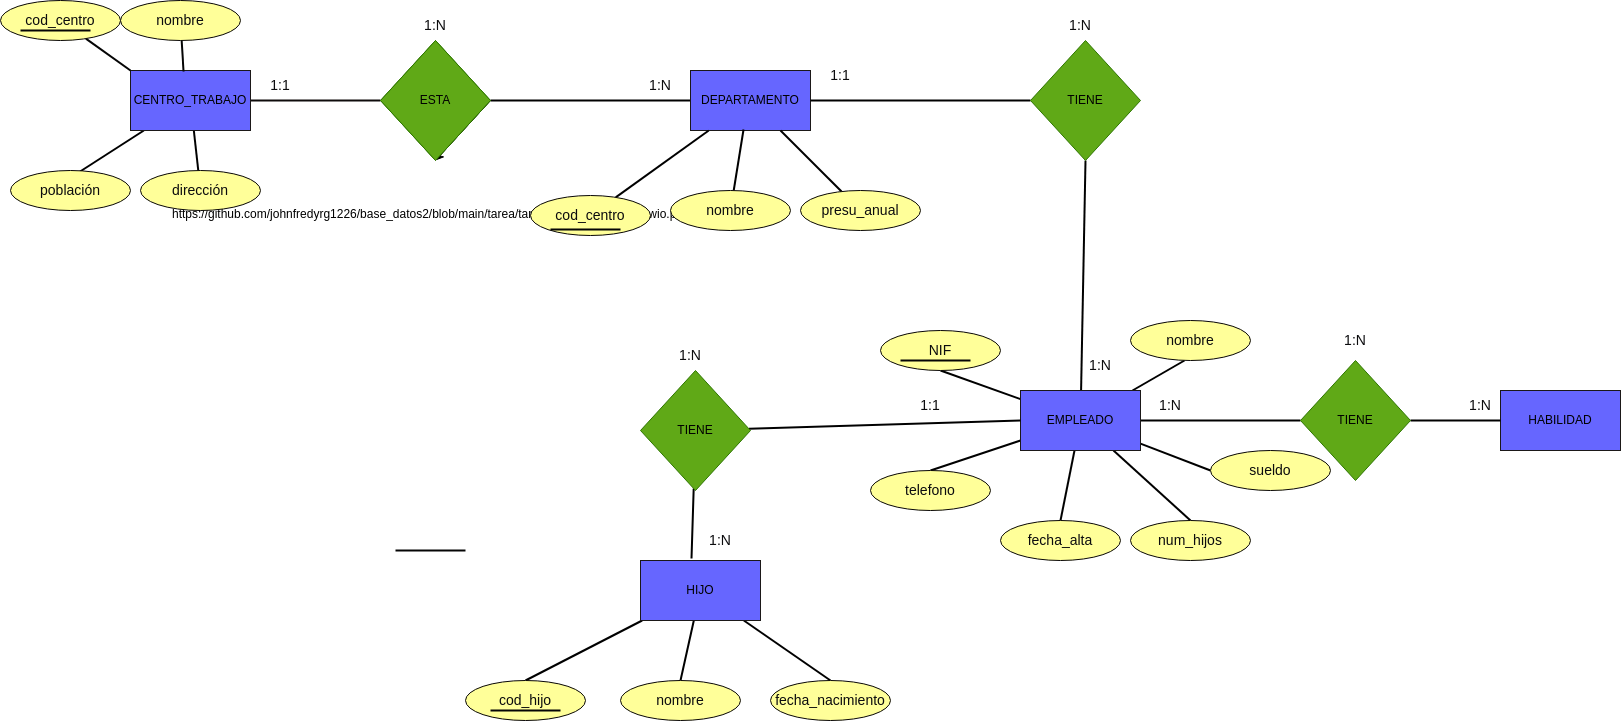

The diagram above was exported from draw.io. Its source (the exported page's mxGraphModel, read from the mxfile embedded in the PNG):
<mxGraphModel dx="1718" dy="764" grid="1" gridSize="10" guides="1" tooltips="1" connect="1" arrows="1" fold="1" page="1" pageScale="1" pageWidth="850" pageHeight="1100" background="#ffffff" math="0" shadow="0">
  <root>
    <mxCell id="0" />
    <mxCell id="1" parent="0" />
    <mxCell id="2" value="" style="endArrow=none;html=1;rounded=1;strokeColor=#0e0b0b;exitX=1;exitY=0.5;exitDx=0;exitDy=0;strokeWidth=2;" edge="1" parent="1" source="3" target="4">
      <mxGeometry width="50" height="50" relative="1" as="geometry">
        <mxPoint x="309" y="110" as="sourcePoint" />
        <mxPoint x="359" y="60" as="targetPoint" />
      </mxGeometry>
    </mxCell>
    <mxCell id="17" style="edgeStyle=none;html=1;strokeWidth=2;strokeColor=#000000;endArrow=none;endFill=0;" edge="1" parent="1" source="3" target="16">
      <mxGeometry relative="1" as="geometry" />
    </mxCell>
    <mxCell id="18" style="edgeStyle=none;html=1;entryX=0.567;entryY=0.05;entryDx=0;entryDy=0;entryPerimeter=0;strokeColor=#000000;strokeWidth=2;endArrow=none;endFill=0;" edge="1" parent="1" source="3" target="15">
      <mxGeometry relative="1" as="geometry" />
    </mxCell>
    <mxCell id="3" value="CENTRO_TRABAJO" style="rounded=0;whiteSpace=wrap;html=1;fillStyle=auto;fillColor=#6666FF;strokeColor=#1b1818;" vertex="1" parent="1">
      <mxGeometry x="10" y="90" width="120" height="60" as="geometry" />
    </mxCell>
    <mxCell id="26" style="edgeStyle=none;html=1;entryX=0;entryY=0.5;entryDx=0;entryDy=0;strokeColor=#000000;strokeWidth=2;endArrow=none;endFill=0;" edge="1" parent="1" source="4" target="19">
      <mxGeometry relative="1" as="geometry" />
    </mxCell>
    <mxCell id="4" value="&lt;font color=&quot;#000000&quot;&gt;ESTA&lt;/font&gt;" style="rhombus;whiteSpace=wrap;html=1;fillStyle=auto;fillColor=#60a917;fontColor=#ffffff;strokeColor=#2D7600;" vertex="1" parent="1">
      <mxGeometry x="260" y="60" width="110" height="120" as="geometry" />
    </mxCell>
    <mxCell id="5" style="edgeStyle=none;html=1;exitX=1;exitY=0.5;exitDx=0;exitDy=0;entryX=0.5;entryY=1;entryDx=0;entryDy=0;" edge="1" parent="1" source="4" target="4">
      <mxGeometry relative="1" as="geometry" />
    </mxCell>
    <mxCell id="6" value="1:N" style="text;html=1;strokeColor=none;fillColor=none;align=center;verticalAlign=middle;whiteSpace=wrap;rounded=0;labelBackgroundColor=none;fillStyle=auto;fontSize=14;fontColor=#0c0c0e;" vertex="1" parent="1">
      <mxGeometry x="285" y="30" width="60" height="30" as="geometry" />
    </mxCell>
    <mxCell id="7" style="edgeStyle=none;html=1;entryX=0;entryY=0;entryDx=0;entryDy=0;strokeColor=#050505;strokeWidth=2;endArrow=none;endFill=0;" edge="1" parent="1" source="8" target="3">
      <mxGeometry relative="1" as="geometry" />
    </mxCell>
    <mxCell id="8" value="cod_centro" style="ellipse;whiteSpace=wrap;html=1;labelBackgroundColor=none;fillStyle=auto;strokeColor=#090707;fontSize=14;fontColor=#0c0c0e;fillColor=#FFFF99;" vertex="1" parent="1">
      <mxGeometry x="-120" y="20" width="120" height="40" as="geometry" />
    </mxCell>
    <mxCell id="9" style="edgeStyle=none;html=1;entryX=0.442;entryY=0.017;entryDx=0;entryDy=0;entryPerimeter=0;strokeColor=#050505;strokeWidth=2;endArrow=none;endFill=0;" edge="1" parent="1" source="10" target="3">
      <mxGeometry relative="1" as="geometry" />
    </mxCell>
    <mxCell id="10" value="nombre" style="ellipse;whiteSpace=wrap;html=1;labelBackgroundColor=none;fillStyle=auto;strokeColor=#090707;fontSize=14;fontColor=#0c0c0e;fillColor=#FFFF99;" vertex="1" parent="1">
      <mxGeometry y="20" width="120" height="40" as="geometry" />
    </mxCell>
    <mxCell id="11" value="" style="endArrow=none;html=1;strokeColor=#050505;strokeWidth=2;" edge="1" parent="1">
      <mxGeometry width="50" height="50" relative="1" as="geometry">
        <mxPoint x="-100" y="50" as="sourcePoint" />
        <mxPoint x="-30" y="50" as="targetPoint" />
      </mxGeometry>
    </mxCell>
    <mxCell id="12" value="1:1" style="text;html=1;strokeColor=none;fillColor=none;align=center;verticalAlign=middle;whiteSpace=wrap;rounded=0;labelBackgroundColor=none;fillStyle=auto;fontSize=14;fontColor=#0c0c0e;" vertex="1" parent="1">
      <mxGeometry x="130" y="90" width="60" height="30" as="geometry" />
    </mxCell>
    <mxCell id="13" value="1:N" style="text;html=1;strokeColor=none;fillColor=none;align=center;verticalAlign=middle;whiteSpace=wrap;rounded=0;labelBackgroundColor=none;fillStyle=auto;fontSize=14;fontColor=#0c0c0e;" vertex="1" parent="1">
      <mxGeometry x="510" y="90" width="60" height="30" as="geometry" />
    </mxCell>
    <mxCell id="14" value="https://github.com/johnfredyrg1226/base_datos2/blob/main/tarea/tarea4/equipo_futbol.drawio.png" style="text;html=1;" vertex="1" parent="1">
      <mxGeometry x="50" y="220" width="540" height="30" as="geometry" />
    </mxCell>
    <mxCell id="15" value="población" style="ellipse;whiteSpace=wrap;html=1;labelBackgroundColor=none;fillStyle=auto;strokeColor=#090707;fontSize=14;fontColor=#0c0c0e;fillColor=#FFFF99;" vertex="1" parent="1">
      <mxGeometry x="-110" y="190" width="120" height="40" as="geometry" />
    </mxCell>
    <mxCell id="16" value="dirección" style="ellipse;whiteSpace=wrap;html=1;labelBackgroundColor=none;fillStyle=auto;strokeColor=#090707;fontSize=14;fontColor=#0c0c0e;fillColor=#FFFF99;" vertex="1" parent="1">
      <mxGeometry x="20" y="190" width="120" height="40" as="geometry" />
    </mxCell>
    <mxCell id="19" value="DEPARTAMENTO" style="rounded=0;whiteSpace=wrap;html=1;fillStyle=auto;fillColor=#6666FF;strokeColor=#1b1818;" vertex="1" parent="1">
      <mxGeometry x="570" y="90" width="120" height="60" as="geometry" />
    </mxCell>
    <mxCell id="24" style="edgeStyle=none;html=1;entryX=0.442;entryY=0.983;entryDx=0;entryDy=0;entryPerimeter=0;strokeColor=#000000;strokeWidth=2;endArrow=none;endFill=0;" edge="1" parent="1" source="20" target="19">
      <mxGeometry relative="1" as="geometry" />
    </mxCell>
    <mxCell id="20" value="nombre" style="ellipse;whiteSpace=wrap;html=1;labelBackgroundColor=none;fillStyle=auto;strokeColor=#090707;fontSize=14;fontColor=#0c0c0e;fillColor=#FFFF99;" vertex="1" parent="1">
      <mxGeometry x="550" y="210" width="120" height="40" as="geometry" />
    </mxCell>
    <mxCell id="25" style="edgeStyle=none;html=1;strokeColor=#000000;strokeWidth=2;endArrow=none;endFill=0;" edge="1" parent="1" source="21" target="19">
      <mxGeometry relative="1" as="geometry" />
    </mxCell>
    <mxCell id="21" value="presu_anual" style="ellipse;whiteSpace=wrap;html=1;labelBackgroundColor=none;fillStyle=auto;strokeColor=#090707;fontSize=14;fontColor=#0c0c0e;fillColor=#FFFF99;" vertex="1" parent="1">
      <mxGeometry x="680" y="210" width="120" height="40" as="geometry" />
    </mxCell>
    <mxCell id="23" style="edgeStyle=none;html=1;strokeColor=#000000;strokeWidth=2;endArrow=none;endFill=0;" edge="1" parent="1" source="22" target="19">
      <mxGeometry relative="1" as="geometry" />
    </mxCell>
    <mxCell id="22" value="cod_centro" style="ellipse;whiteSpace=wrap;html=1;labelBackgroundColor=none;fillStyle=auto;strokeColor=#090707;fontSize=14;fontColor=#0c0c0e;fillColor=#FFFF99;" vertex="1" parent="1">
      <mxGeometry x="410" y="215" width="120" height="40" as="geometry" />
    </mxCell>
    <mxCell id="28" style="edgeStyle=none;html=1;strokeColor=#000000;strokeWidth=2;endArrow=none;endFill=0;entryX=0.5;entryY=1;entryDx=0;entryDy=0;" edge="1" parent="1" source="27" target="31">
      <mxGeometry relative="1" as="geometry">
        <mxPoint x="830" y="330" as="targetPoint" />
      </mxGeometry>
    </mxCell>
    <mxCell id="40" style="edgeStyle=none;html=1;entryX=0.45;entryY=1;entryDx=0;entryDy=0;entryPerimeter=0;strokeColor=#000000;strokeWidth=2;endArrow=none;endFill=0;" edge="1" parent="1" source="27" target="34">
      <mxGeometry relative="1" as="geometry" />
    </mxCell>
    <mxCell id="41" style="edgeStyle=none;html=1;entryX=0;entryY=0.5;entryDx=0;entryDy=0;strokeColor=#000000;strokeWidth=2;endArrow=none;endFill=0;" edge="1" parent="1" source="27" target="39">
      <mxGeometry relative="1" as="geometry" />
    </mxCell>
    <mxCell id="42" style="edgeStyle=none;html=1;entryX=0.5;entryY=0;entryDx=0;entryDy=0;strokeColor=#000000;strokeWidth=2;endArrow=none;endFill=0;" edge="1" parent="1" source="27" target="38">
      <mxGeometry relative="1" as="geometry" />
    </mxCell>
    <mxCell id="43" style="edgeStyle=none;html=1;entryX=0.5;entryY=0;entryDx=0;entryDy=0;strokeColor=#000000;strokeWidth=2;endArrow=none;endFill=0;" edge="1" parent="1" source="27" target="37">
      <mxGeometry relative="1" as="geometry" />
    </mxCell>
    <mxCell id="44" style="edgeStyle=none;html=1;entryX=0.5;entryY=0;entryDx=0;entryDy=0;strokeColor=#000000;strokeWidth=2;endArrow=none;endFill=0;" edge="1" parent="1" source="27" target="35">
      <mxGeometry relative="1" as="geometry" />
    </mxCell>
    <mxCell id="45" style="edgeStyle=none;html=1;entryX=0.5;entryY=1;entryDx=0;entryDy=0;strokeColor=#000000;strokeWidth=2;endArrow=none;endFill=0;" edge="1" parent="1" source="27" target="33">
      <mxGeometry relative="1" as="geometry" />
    </mxCell>
    <mxCell id="69" style="edgeStyle=none;html=1;entryX=0;entryY=0.5;entryDx=0;entryDy=0;strokeColor=#000000;strokeWidth=2;endArrow=none;endFill=0;" edge="1" parent="1" source="27" target="68">
      <mxGeometry relative="1" as="geometry" />
    </mxCell>
    <mxCell id="27" value="EMPLEADO" style="rounded=0;whiteSpace=wrap;html=1;fillStyle=auto;fillColor=#6666FF;strokeColor=#1b1818;" vertex="1" parent="1">
      <mxGeometry x="900" y="410" width="120" height="60" as="geometry" />
    </mxCell>
    <mxCell id="29" value="&lt;font color=&quot;#000000&quot;&gt;ESTA&lt;/font&gt;" style="rhombus;whiteSpace=wrap;html=1;fillStyle=auto;fillColor=#60a917;fontColor=#ffffff;strokeColor=#2D7600;" vertex="1" parent="1">
      <mxGeometry x="260" y="60" width="110" height="120" as="geometry" />
    </mxCell>
    <mxCell id="32" style="edgeStyle=none;html=1;entryX=1;entryY=0.5;entryDx=0;entryDy=0;strokeColor=#000000;strokeWidth=2;endArrow=none;endFill=0;" edge="1" parent="1" source="31" target="19">
      <mxGeometry relative="1" as="geometry" />
    </mxCell>
    <mxCell id="31" value="&lt;font color=&quot;#000000&quot;&gt;TIENE&lt;/font&gt;" style="rhombus;whiteSpace=wrap;html=1;fillStyle=auto;fillColor=#60a917;fontColor=#ffffff;strokeColor=#2D7600;" vertex="1" parent="1">
      <mxGeometry x="910" y="60" width="110" height="120" as="geometry" />
    </mxCell>
    <mxCell id="33" value="NIF" style="ellipse;whiteSpace=wrap;html=1;labelBackgroundColor=none;fillStyle=auto;strokeColor=#090707;fontSize=14;fontColor=#0c0c0e;fillColor=#FFFF99;" vertex="1" parent="1">
      <mxGeometry x="760" y="350" width="120" height="40" as="geometry" />
    </mxCell>
    <mxCell id="34" value="nombre" style="ellipse;whiteSpace=wrap;html=1;labelBackgroundColor=none;fillStyle=auto;strokeColor=#090707;fontSize=14;fontColor=#0c0c0e;fillColor=#FFFF99;" vertex="1" parent="1">
      <mxGeometry x="1010" y="340" width="120" height="40" as="geometry" />
    </mxCell>
    <mxCell id="35" value="telefono" style="ellipse;whiteSpace=wrap;html=1;labelBackgroundColor=none;fillStyle=auto;strokeColor=#090707;fontSize=14;fontColor=#0c0c0e;fillColor=#FFFF99;" vertex="1" parent="1">
      <mxGeometry x="750" y="490" width="120" height="40" as="geometry" />
    </mxCell>
    <mxCell id="37" value="fecha_alta" style="ellipse;whiteSpace=wrap;html=1;labelBackgroundColor=none;fillStyle=auto;strokeColor=#090707;fontSize=14;fontColor=#0c0c0e;fillColor=#FFFF99;" vertex="1" parent="1">
      <mxGeometry x="880" y="540" width="120" height="40" as="geometry" />
    </mxCell>
    <mxCell id="38" value="num_hijos" style="ellipse;whiteSpace=wrap;html=1;labelBackgroundColor=none;fillStyle=auto;strokeColor=#090707;fontSize=14;fontColor=#0c0c0e;fillColor=#FFFF99;" vertex="1" parent="1">
      <mxGeometry x="1010" y="540" width="120" height="40" as="geometry" />
    </mxCell>
    <mxCell id="39" value="sueldo" style="ellipse;whiteSpace=wrap;html=1;labelBackgroundColor=none;fillStyle=auto;strokeColor=#090707;fontSize=14;fontColor=#0c0c0e;fillColor=#FFFF99;" vertex="1" parent="1">
      <mxGeometry x="1090" y="470" width="120" height="40" as="geometry" />
    </mxCell>
    <mxCell id="46" value="" style="endArrow=none;html=1;strokeColor=#050505;strokeWidth=2;" edge="1" parent="1">
      <mxGeometry width="50" height="50" relative="1" as="geometry">
        <mxPoint x="780" y="380" as="sourcePoint" />
        <mxPoint x="850" y="380" as="targetPoint" />
      </mxGeometry>
    </mxCell>
    <mxCell id="47" value="" style="endArrow=none;html=1;strokeColor=#050505;strokeWidth=2;" edge="1" parent="1">
      <mxGeometry width="50" height="50" relative="1" as="geometry">
        <mxPoint x="430" y="249" as="sourcePoint" />
        <mxPoint x="500" y="249" as="targetPoint" />
      </mxGeometry>
    </mxCell>
    <mxCell id="62" style="edgeStyle=none;html=1;entryX=0.5;entryY=0;entryDx=0;entryDy=0;strokeColor=#000000;strokeWidth=2;endArrow=none;endFill=0;" edge="1" parent="1" source="49" target="59">
      <mxGeometry relative="1" as="geometry" />
    </mxCell>
    <mxCell id="63" style="edgeStyle=none;html=1;entryX=0.5;entryY=0;entryDx=0;entryDy=0;strokeColor=#000000;strokeWidth=2;endArrow=none;endFill=0;" edge="1" parent="1" source="49" target="60">
      <mxGeometry relative="1" as="geometry" />
    </mxCell>
    <mxCell id="64" style="edgeStyle=none;html=1;entryX=0.5;entryY=0;entryDx=0;entryDy=0;strokeColor=#000000;strokeWidth=2;endArrow=none;endFill=0;" edge="1" parent="1" source="49" target="61">
      <mxGeometry relative="1" as="geometry" />
    </mxCell>
    <mxCell id="49" value="HIJO" style="rounded=0;whiteSpace=wrap;html=1;fillStyle=auto;fillColor=#6666FF;strokeColor=#1b1818;" vertex="1" parent="1">
      <mxGeometry x="520" y="580" width="120" height="60" as="geometry" />
    </mxCell>
    <mxCell id="51" style="edgeStyle=none;html=1;entryX=0;entryY=0.5;entryDx=0;entryDy=0;strokeColor=#000000;strokeWidth=2;endArrow=none;endFill=0;" edge="1" parent="1" source="50" target="27">
      <mxGeometry relative="1" as="geometry" />
    </mxCell>
    <mxCell id="52" style="edgeStyle=none;html=1;entryX=0.425;entryY=-0.033;entryDx=0;entryDy=0;entryPerimeter=0;strokeColor=#000000;strokeWidth=2;endArrow=none;endFill=0;" edge="1" parent="1" source="50" target="49">
      <mxGeometry relative="1" as="geometry" />
    </mxCell>
    <mxCell id="50" value="&lt;font color=&quot;#000000&quot;&gt;TIENE&lt;/font&gt;" style="rhombus;whiteSpace=wrap;html=1;fillStyle=auto;fillColor=#60a917;fontColor=#ffffff;strokeColor=#2D7600;" vertex="1" parent="1">
      <mxGeometry x="520" y="390" width="110" height="120" as="geometry" />
    </mxCell>
    <mxCell id="53" value="1:N" style="text;html=1;strokeColor=none;fillColor=none;align=center;verticalAlign=middle;whiteSpace=wrap;rounded=0;labelBackgroundColor=none;fillStyle=auto;fontSize=14;fontColor=#0c0c0e;" vertex="1" parent="1">
      <mxGeometry x="950" y="370" width="60" height="30" as="geometry" />
    </mxCell>
    <mxCell id="54" value="1:1" style="text;html=1;strokeColor=none;fillColor=none;align=center;verticalAlign=middle;whiteSpace=wrap;rounded=0;labelBackgroundColor=none;fillStyle=auto;fontSize=14;fontColor=#0c0c0e;" vertex="1" parent="1">
      <mxGeometry x="690" y="80" width="60" height="30" as="geometry" />
    </mxCell>
    <mxCell id="55" value="1:N" style="text;html=1;strokeColor=none;fillColor=none;align=center;verticalAlign=middle;whiteSpace=wrap;rounded=0;labelBackgroundColor=none;fillStyle=auto;fontSize=14;fontColor=#0c0c0e;" vertex="1" parent="1">
      <mxGeometry x="930" y="30" width="60" height="30" as="geometry" />
    </mxCell>
    <mxCell id="56" value="1:N" style="text;html=1;strokeColor=none;fillColor=none;align=center;verticalAlign=middle;whiteSpace=wrap;rounded=0;labelBackgroundColor=none;fillStyle=auto;fontSize=14;fontColor=#0c0c0e;" vertex="1" parent="1">
      <mxGeometry x="570" y="545" width="60" height="30" as="geometry" />
    </mxCell>
    <mxCell id="57" value="1:1" style="text;html=1;strokeColor=none;fillColor=none;align=center;verticalAlign=middle;whiteSpace=wrap;rounded=0;labelBackgroundColor=none;fillStyle=auto;fontSize=14;fontColor=#0c0c0e;" vertex="1" parent="1">
      <mxGeometry x="780" y="410" width="60" height="30" as="geometry" />
    </mxCell>
    <mxCell id="58" value="1:N" style="text;html=1;strokeColor=none;fillColor=none;align=center;verticalAlign=middle;whiteSpace=wrap;rounded=0;labelBackgroundColor=none;fillStyle=auto;fontSize=14;fontColor=#0c0c0e;" vertex="1" parent="1">
      <mxGeometry x="540" y="360" width="60" height="30" as="geometry" />
    </mxCell>
    <mxCell id="59" value="cod_hijo" style="ellipse;whiteSpace=wrap;html=1;labelBackgroundColor=none;fillStyle=auto;strokeColor=#090707;fontSize=14;fontColor=#0c0c0e;fillColor=#FFFF99;" vertex="1" parent="1">
      <mxGeometry x="345" y="700" width="120" height="40" as="geometry" />
    </mxCell>
    <mxCell id="60" value="nombre" style="ellipse;whiteSpace=wrap;html=1;labelBackgroundColor=none;fillStyle=auto;strokeColor=#090707;fontSize=14;fontColor=#0c0c0e;fillColor=#FFFF99;" vertex="1" parent="1">
      <mxGeometry x="500" y="700" width="120" height="40" as="geometry" />
    </mxCell>
    <mxCell id="61" value="fecha_nacimiento" style="ellipse;whiteSpace=wrap;html=1;labelBackgroundColor=none;fillStyle=auto;strokeColor=#090707;fontSize=14;fontColor=#0c0c0e;fillColor=#FFFF99;" vertex="1" parent="1">
      <mxGeometry x="650" y="700" width="120" height="40" as="geometry" />
    </mxCell>
    <mxCell id="65" value="" style="endArrow=none;html=1;strokeColor=#050505;strokeWidth=2;" edge="1" parent="1">
      <mxGeometry width="50" height="50" relative="1" as="geometry">
        <mxPoint x="370" y="730" as="sourcePoint" />
        <mxPoint x="440" y="730" as="targetPoint" />
      </mxGeometry>
    </mxCell>
    <mxCell id="66" value="" style="endArrow=none;html=1;strokeColor=#050505;strokeWidth=2;" edge="1" parent="1">
      <mxGeometry width="50" height="50" relative="1" as="geometry">
        <mxPoint x="275" y="570" as="sourcePoint" />
        <mxPoint x="345" y="570" as="targetPoint" />
      </mxGeometry>
    </mxCell>
    <mxCell id="67" value="HABILIDAD" style="rounded=0;whiteSpace=wrap;html=1;fillStyle=auto;fillColor=#6666FF;strokeColor=#1b1818;" vertex="1" parent="1">
      <mxGeometry x="1380" y="410" width="120" height="60" as="geometry" />
    </mxCell>
    <mxCell id="70" style="edgeStyle=none;html=1;entryX=0;entryY=0.5;entryDx=0;entryDy=0;strokeColor=#000000;strokeWidth=2;endArrow=none;endFill=0;" edge="1" parent="1" source="68" target="67">
      <mxGeometry relative="1" as="geometry" />
    </mxCell>
    <mxCell id="68" value="&lt;font color=&quot;#000000&quot;&gt;TIENE&lt;/font&gt;" style="rhombus;whiteSpace=wrap;html=1;fillStyle=auto;fillColor=#60a917;fontColor=#ffffff;strokeColor=#2D7600;" vertex="1" parent="1">
      <mxGeometry x="1180" y="380" width="110" height="120" as="geometry" />
    </mxCell>
    <mxCell id="71" value="1:N" style="text;html=1;strokeColor=none;fillColor=none;align=center;verticalAlign=middle;whiteSpace=wrap;rounded=0;labelBackgroundColor=none;fillStyle=auto;fontSize=14;fontColor=#0c0c0e;" vertex="1" parent="1">
      <mxGeometry x="1330" y="410" width="60" height="30" as="geometry" />
    </mxCell>
    <mxCell id="72" value="1:N" style="text;html=1;strokeColor=none;fillColor=none;align=center;verticalAlign=middle;whiteSpace=wrap;rounded=0;labelBackgroundColor=none;fillStyle=auto;fontSize=14;fontColor=#0c0c0e;" vertex="1" parent="1">
      <mxGeometry x="1020" y="410" width="60" height="30" as="geometry" />
    </mxCell>
    <mxCell id="73" value="1:N" style="text;html=1;strokeColor=none;fillColor=none;align=center;verticalAlign=middle;whiteSpace=wrap;rounded=0;labelBackgroundColor=none;fillStyle=auto;fontSize=14;fontColor=#0c0c0e;" vertex="1" parent="1">
      <mxGeometry x="1205" y="345" width="60" height="30" as="geometry" />
    </mxCell>
  </root>
</mxGraphModel>